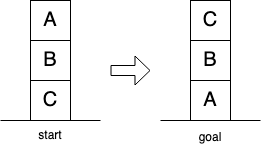

The diagram above was exported from draw.io. Its source (the exported page's mxGraphModel, read from the mxfile embedded in the PNG):
<mxGraphModel dx="521" dy="393" grid="1" gridSize="10" guides="1" tooltips="1" connect="1" arrows="1" fold="1" page="1" pageScale="1" pageWidth="300" pageHeight="200" math="0" shadow="0">
  <root>
    <mxCell id="0" />
    <mxCell id="1" parent="0" />
    <mxCell id="Cyops-_B1zUC9Qu3noZl-1" value="" style="endArrow=none;html=1;rounded=0;" parent="1" edge="1">
      <mxGeometry width="50" height="50" relative="1" as="geometry">
        <mxPoint x="10" y="160" as="sourcePoint" />
        <mxPoint x="110" y="160" as="targetPoint" />
      </mxGeometry>
    </mxCell>
    <mxCell id="Cyops-_B1zUC9Qu3noZl-9" value="start" style="text;html=1;strokeColor=none;fillColor=none;align=center;verticalAlign=middle;whiteSpace=wrap;rounded=0;" parent="1" vertex="1">
      <mxGeometry x="40" y="160" width="40" height="30" as="geometry" />
    </mxCell>
    <mxCell id="Cyops-_B1zUC9Qu3noZl-11" value="&lt;font style=&quot;font-size: 12px&quot;&gt;goal&lt;/font&gt;" style="text;html=1;strokeColor=none;fillColor=none;align=center;verticalAlign=middle;whiteSpace=wrap;rounded=0;fontSize=20;" parent="1" vertex="1">
      <mxGeometry x="200" y="160" width="40" height="30" as="geometry" />
    </mxCell>
    <mxCell id="Cyops-_B1zUC9Qu3noZl-19" value="" style="group" parent="1" vertex="1" connectable="0">
      <mxGeometry x="200" y="120" width="40" height="40" as="geometry" />
    </mxCell>
    <mxCell id="Cyops-_B1zUC9Qu3noZl-20" value="" style="whiteSpace=wrap;html=1;aspect=fixed;" parent="Cyops-_B1zUC9Qu3noZl-19" vertex="1">
      <mxGeometry width="40" height="40" as="geometry" />
    </mxCell>
    <mxCell id="Cyops-_B1zUC9Qu3noZl-21" value="&lt;font style=&quot;font-size: 20px&quot;&gt;A&lt;/font&gt;" style="text;html=1;strokeColor=none;fillColor=none;align=center;verticalAlign=middle;whiteSpace=wrap;rounded=0;" parent="Cyops-_B1zUC9Qu3noZl-19" vertex="1">
      <mxGeometry width="40" height="40" as="geometry" />
    </mxCell>
    <mxCell id="Cyops-_B1zUC9Qu3noZl-22" value="" style="group" parent="1" vertex="1" connectable="0">
      <mxGeometry x="200" y="80" width="40" height="40" as="geometry" />
    </mxCell>
    <mxCell id="Cyops-_B1zUC9Qu3noZl-23" value="" style="whiteSpace=wrap;html=1;aspect=fixed;" parent="Cyops-_B1zUC9Qu3noZl-22" vertex="1">
      <mxGeometry width="40" height="40" as="geometry" />
    </mxCell>
    <mxCell id="Cyops-_B1zUC9Qu3noZl-24" value="&lt;font style=&quot;font-size: 20px&quot;&gt;B&lt;/font&gt;" style="text;html=1;strokeColor=none;fillColor=none;align=center;verticalAlign=middle;whiteSpace=wrap;rounded=0;" parent="Cyops-_B1zUC9Qu3noZl-22" vertex="1">
      <mxGeometry width="40" height="40" as="geometry" />
    </mxCell>
    <mxCell id="KfjjlJhlWMhC8X2m5rmi-1" value="" style="group;shadow=0;" parent="1" vertex="1" connectable="0">
      <mxGeometry x="40" y="80" width="40" height="40" as="geometry" />
    </mxCell>
    <mxCell id="KfjjlJhlWMhC8X2m5rmi-2" value="" style="whiteSpace=wrap;html=1;aspect=fixed;" parent="KfjjlJhlWMhC8X2m5rmi-1" vertex="1">
      <mxGeometry width="40" height="40" as="geometry" />
    </mxCell>
    <mxCell id="KfjjlJhlWMhC8X2m5rmi-3" value="&lt;font style=&quot;font-size: 20px&quot;&gt;B&lt;/font&gt;" style="text;html=1;strokeColor=none;fillColor=none;align=center;verticalAlign=middle;whiteSpace=wrap;rounded=0;" parent="KfjjlJhlWMhC8X2m5rmi-1" vertex="1">
      <mxGeometry width="40" height="40" as="geometry" />
    </mxCell>
    <mxCell id="KfjjlJhlWMhC8X2m5rmi-4" value="" style="group" parent="1" vertex="1" connectable="0">
      <mxGeometry x="40" y="120" width="40" height="40" as="geometry" />
    </mxCell>
    <mxCell id="KfjjlJhlWMhC8X2m5rmi-5" value="" style="whiteSpace=wrap;html=1;aspect=fixed;" parent="KfjjlJhlWMhC8X2m5rmi-4" vertex="1">
      <mxGeometry width="40" height="40" as="geometry" />
    </mxCell>
    <mxCell id="KfjjlJhlWMhC8X2m5rmi-6" value="&lt;font style=&quot;font-size: 20px&quot;&gt;C&lt;/font&gt;" style="text;html=1;strokeColor=none;fillColor=none;align=center;verticalAlign=middle;whiteSpace=wrap;rounded=0;" parent="KfjjlJhlWMhC8X2m5rmi-4" vertex="1">
      <mxGeometry width="40" height="40" as="geometry" />
    </mxCell>
    <mxCell id="KfjjlJhlWMhC8X2m5rmi-7" value="" style="endArrow=none;html=1;rounded=0;" parent="1" edge="1">
      <mxGeometry width="50" height="50" relative="1" as="geometry">
        <mxPoint x="170" y="160" as="sourcePoint" />
        <mxPoint x="270" y="160" as="targetPoint" />
      </mxGeometry>
    </mxCell>
    <mxCell id="KfjjlJhlWMhC8X2m5rmi-9" value="" style="shape=flexArrow;endArrow=classic;html=1;rounded=0;strokeColor=default;endWidth=18;endSize=4.67;" parent="1" edge="1">
      <mxGeometry width="50" height="50" relative="1" as="geometry">
        <mxPoint x="120" y="110" as="sourcePoint" />
        <mxPoint x="160" y="110" as="targetPoint" />
      </mxGeometry>
    </mxCell>
    <mxCell id="48Dgt7q4sQmIvK9ChEaY-1" value="" style="group" parent="1" vertex="1" connectable="0">
      <mxGeometry x="200" y="40" width="40" height="40" as="geometry" />
    </mxCell>
    <mxCell id="48Dgt7q4sQmIvK9ChEaY-2" value="" style="whiteSpace=wrap;html=1;aspect=fixed;" parent="48Dgt7q4sQmIvK9ChEaY-1" vertex="1">
      <mxGeometry width="40" height="40" as="geometry" />
    </mxCell>
    <mxCell id="48Dgt7q4sQmIvK9ChEaY-3" value="&lt;font style=&quot;font-size: 20px&quot;&gt;C&lt;/font&gt;" style="text;html=1;strokeColor=none;fillColor=none;align=center;verticalAlign=middle;whiteSpace=wrap;rounded=0;" parent="48Dgt7q4sQmIvK9ChEaY-1" vertex="1">
      <mxGeometry width="40" height="40" as="geometry" />
    </mxCell>
    <mxCell id="48Dgt7q4sQmIvK9ChEaY-4" value="" style="group;shadow=0;" parent="1" vertex="1" connectable="0">
      <mxGeometry x="40" y="40" width="40" height="40" as="geometry" />
    </mxCell>
    <mxCell id="48Dgt7q4sQmIvK9ChEaY-5" value="" style="whiteSpace=wrap;html=1;aspect=fixed;" parent="48Dgt7q4sQmIvK9ChEaY-4" vertex="1">
      <mxGeometry width="40" height="40" as="geometry" />
    </mxCell>
    <mxCell id="48Dgt7q4sQmIvK9ChEaY-6" value="&lt;font style=&quot;font-size: 20px&quot;&gt;A&lt;/font&gt;" style="text;html=1;strokeColor=none;fillColor=none;align=center;verticalAlign=middle;whiteSpace=wrap;rounded=0;" parent="48Dgt7q4sQmIvK9ChEaY-4" vertex="1">
      <mxGeometry width="40" height="40" as="geometry" />
    </mxCell>
  </root>
</mxGraphModel>